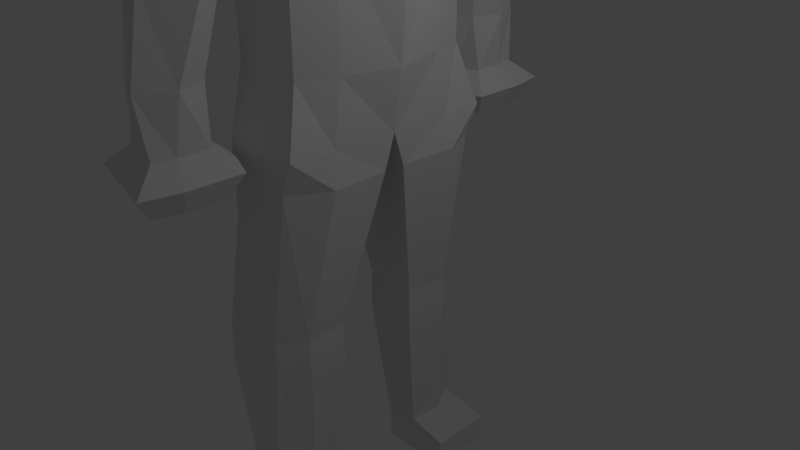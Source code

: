 # Source: human.blend  (saved by Blender 2.79.0; exported with 4.5.12 LTS)
import bpy
from mathutils import Matrix  # noqa: F401  (used for matrix-valued properties, if any)

bpy.ops.wm.read_factory_settings(use_empty=True)
scene = bpy.context.scene
scene.name = 'Scene'

# ---- collections
col_collection_1 = bpy.data.collections.new('Collection 1'); scene.collection.children.link(col_collection_1)

# ---- materials (node trees are filled in below, after node groups)
mat_material = bpy.data.materials.new('Material')
mat_material.alpha_threshold = 0.0
mat_material.use_transparent_shadow = False
mat_material.roughness = 0.5
mat_material.line_color = (0.0, 0.0, 0.0, 1.0)

# ---- material node trees

# ---- world
world_world = bpy.data.worlds.new('World'); scene.world = world_world
world_world.color = (0.05088, 0.05088, 0.05088)
world_world.use_sun_shadow = False
world_world.sun_shadow_jitter_overblur = 0.0
world_world.cycles.sampling_method = 'MANUAL'

# ---- cameras
cam_camera = bpy.data.cameras.new('Camera')
cam_camera.clip_end = 100.0
cam_camera.lens = 35.0
cam_camera.sensor_width = 32.0
cam_camera.sensor_height = 18.0
cam_camera.ortho_scale = 7.314
cam_camera.dof.focus_distance = 0.0
cam_camera.dof.aperture_fstop = 128.0

# ---- lights
light_lamp = bpy.data.lights.new('Lamp', 'POINT')
light_lamp.transmission_factor = 0.0
light_lamp.cutoff_distance = 30.0
light_lamp.energy = 100.0
light_lamp.shadow_buffer_clip_start = 1.001
light_lamp.shadow_soft_size = 0.1
light_lamp.shadow_maximum_resolution = 0.006
light_lamp.use_absolute_resolution = True

# ---- meshes
me_cube = bpy.data.meshes.new('Cube')
me_cube.from_pydata([(0.6065, 0.8698, 7.525), (-0.06629, 0.7494, 6.698), (-0.7782, 0.3908, 7.252), (0.7782, 0.721, 9.252), (-0.803, 0.3674, 6.707), (-0.05602, 1.766e-07, 6.429), (-0.7782, 0.721, 9.252), (0.7858, 6.641e-09, 6.847), (-0.01179, 0.7543, 7.027), (0.9531, 0.9126, 8.802), (-0.8359, 2.456e-07, 6.699), (0.609, 1.788e-07, 6.161), (-0.9531, 2.527e-07, 7.237), (-1.196, 2.384e-07, 6.161), (-0.9531, 0.9126, 8.252), (0.9531, -6.186e-07, 9.477), (2.799e-07, 0.9126, 9.477), (-0.9559, 1.533, 6.161), (-0.9531, 1.4e-07, 9.477), (2.728e-07, 1.223, 8.252), (-1.233, 2.219e-07, 8.252), (0.04349, 1.725, 6.161), (1.293, -3.924e-07, 8.003), (-1.157e-07, -1.302e-07, 9.826), (-0.05602, 1.743e-07, 6.696), (0.4841, 1.788e-07, 1.79), (0.4419, 1.472, 1.79), (-1.196, 2.384e-07, 1.79), (-0.9414, 1.178, 1.847), (-0.6588, 0.461, 7.217), (-0.7145, 2.348e-07, 6.657), (-0.657, 0.7508, 9.287), (-0.6883, 0.461, 6.705), (-0.8046, 0.9799, 8.252), (-1.01, 2.291e-07, 6.161), (-0.4, 1.563, 6.161), (-0.8046, 9.792e-08, 9.556), (-0.8134, 2.405e-07, 7.153), (-0.3569, 2.291e-07, 1.79), (-0.5216, 1.563, 1.79), (-1.076, 1.533, 5.32), (-1.37, 2.384e-07, 5.32), (1.028, 1.788e-07, 5.047), (0.2754, 1.725, 5.047), (-1.01, 2.291e-07, 5.047), (-1.076, 1.533, 5.106), (0.926, 1.788e-07, 4.568), (-1.01, 2.291e-07, 4.833), (-0.5365, 1.563, 5.106), (-1.37, 2.384e-07, 5.106), (0.2754, 1.725, 4.833), (-0.8893, 1.117, 4.1), (0.7355, 1.788e-07, 4.1), (-0.8673, 2.291e-07, 4.1), (-0.8129, 1.326, 4.1), (-1.054, 2.384e-07, 4.1), (0.2651, 1.235, 4.1), (-0.8893, 1.117, 2.594), (0.609, 1.788e-07, 2.594), (-0.8673, 2.291e-07, 2.594), (-0.3789, 1.326, 2.594), (-1.054, 2.384e-07, 2.594), (0.2651, 1.235, 2.594), (-0.231, 2.339, 5.506), (-0.855, 2.225, 5.52), (-0.5181, 2.405, 5.52), (-0.1878, 2.023, 2.688), (-0.03032, 2.409, 2.688), (-0.2209, 2.827, 2.688), (0.1826, 1.85, 1.727), (-0.8154, 2.342, 2.688), (-0.7372, 2.021, 2.688), (-0.3964, 1.885, 2.688), (-0.457, 2.765, 2.688), (-0.709, 2.604, 2.688), (0.4841, 0.1423, 1.346), (0.2683, 1.472, 1.346), (-0.3569, 0.1423, 1.346), (-0.8126, 0.1423, 1.346), (-1.016, 1.143, 1.346), (-0.5216, 1.563, 1.346), (0.1435, 0.582, -0.7305), (-0.05861, 1.497, -0.7305), (-0.2145, 0.582, -0.7305), (-0.6099, 0.582, -0.7305), (-0.8179, 1.619, -0.7305), (-0.3967, 1.64, -0.7305), (0.1557, 0.5726, -1.281), (-0.0469, 1.507, -1.281), (-0.2196, 0.5726, -1.281), (-0.6172, 0.5726, -1.281), (-0.825, 1.628, -1.281), (-0.4012, 1.648, -1.281), (0.1001, 0.7205, -3.001), (-0.09511, 1.607, -3.001), (-0.01449, 0.7205, -3.158), (-0.3796, 0.7205, -3.158), (-0.59, 1.508, -3.158), (-0.367, 1.524, -3.158), (0.1001, 0.7205, -3.557), (0.07845, 1.607, -3.557), (-0.2838, 0.7205, -3.557), (-0.3796, 0.7205, -3.557), (-0.5394, 1.508, -3.557), (-0.4181, 1.524, -3.557), (0.6438, 0.7539, -3.158), (0.6221, 1.64, -3.158), (0.6438, 0.7539, -3.557), (0.6221, 1.64, -3.557), (-0.08977, 2.072, 1.983), (-0.08977, 2.485, 1.983), (-0.1416, 2.759, 1.983), (0.009776, 1.99, 1.429), (-0.7607, 2.345, 1.983), (-0.7607, 1.932, 1.983), (-0.4026, 1.954, 1.983), (-0.4544, 2.706, 1.983), (-0.8125, 2.618, 1.983), (0.1826, 2.587, 1.727), (0.09007, 3.075, 1.727), (-1.015, 2.336, 1.727), (-1.015, 1.599, 1.727), (-0.3757, 1.638, 1.727), (-0.4682, 2.953, 1.727), (-1.107, 2.825, 1.727), (0.009776, 2.52, 1.429), (-0.05682, 2.872, 1.429), (0.009776, 1.99, 1.429), (-0.8517, 2.34, 1.429), (-0.8517, 1.81, 1.429), (-0.3919, 1.838, 1.429), (-0.4585, 2.809, 1.429), (-0.9183, 2.692, 1.429), (-0.1239, 2.52, 1.348), (-0.05682, 2.872, 1.429), (-0.7795, 2.34, 1.348), (-0.8517, 1.81, 1.429), (-0.3919, 1.838, 1.429), (-0.4585, 2.809, 1.429), (-0.9183, 2.692, 1.429), (-0.8656, 0.1203, 7.245), (-0.8195, 0.1744, 6.703), (-0.8656, 0.2947, 9.365), (0.694, 0.4435, 7.209), (-0.06116, 0.3452, 6.563), (0.8656, 0.4735, 9.366), (-1.15, 0.3905, 8.252), (0.3262, 0.8624, 6.161), (-1.076, 0.7666, 6.161), (1.123, 0.241, 8.636), (8.207e-08, 0.3905, 9.731), (-0.03391, 0.3477, 6.862), (0.463, 0.8624, 1.79), (-1.188, 0.7666, 1.79), (-0.7308, 0.3096, 9.422), (0.6518, 0.8624, 5.047), (-1.223, 0.7666, 5.32), (0.5515, 0.8624, 4.701), (-1.223, 0.7666, 5.106), (0.4371, 0.7439, 4.1), (-1.046, 0.6481, 4.1), (0.4371, 0.7439, 2.594), (-1.046, 0.6481, 2.594), (0.5338, 0.9336, 1.346), (-1.188, 0.8378, 1.346), (0.2, 1.166, -0.7305), (-0.9883, 1.101, -0.7305), (0.2119, 1.166, -1.281), (-0.9955, 1.1, -1.281), (0.1601, 1.164, -3.001), (-0.7592, 1.114, -3.158), (0.0893, 1.164, -3.557), (-0.7592, 1.114, -3.557), (-0.6535, 1.122, -3.557), (0.6329, 1.197, -3.158), (0.6329, 1.197, -3.557), (0.6018, 1.013, 8.268), (-0.9087, 0.864, 7.999), (-0.002989, 1.114, 7.942), (-1.248, 2.297e-07, 7.995), (1.207, -2.913e-07, 7.961), (-0.7677, 0.9219, 7.99), (0.8941, 0.5373, 8.091), (-1.078, 0.3662, 7.997), (-0.4843, 2.621, 3.737), (-0.226, 2.626, 3.736), (-0.4574, 1.752, 3.886), (-0.8837, 1.809, 3.851), (0.1037, 2.088, 3.743), (0.01572, 1.849, 3.734), (-0.9296, 2.013, 3.87), (-0.7737, 2.462, 3.791)], [], [(29, 8, 1, 32), (162, 57, 28, 153), (140, 2, 4, 141), (32, 1, 21, 35), (146, 142, 6, 14), (181, 29, 2, 177), (31, 33, 14, 6), (3, 9, 19, 16), (176, 0, 8, 178), (183, 146, 14, 177), (151, 24, 5, 144), (144, 5, 11, 147), (37, 12, 10, 30), (182, 149, 22, 180), (149, 145, 15, 22), (30, 10, 13, 34), (145, 150, 23, 15), (154, 142, 18, 36), (141, 4, 17, 148), (143, 7, 24, 151), (28, 39, 80, 79), (161, 58, 25, 152), (60, 62, 26, 39), (59, 61, 27, 38), (58, 59, 38, 25), (57, 60, 39, 28), (39, 26, 76, 80), (150, 154, 36, 23), (5, 30, 34, 11), (24, 37, 30, 5), (16, 19, 33, 31), (178, 8, 29, 181), (4, 32, 35, 17), (2, 29, 32, 4), (40, 17, 64), (11, 34, 44, 42), (34, 13, 41, 44), (21, 43, 63), (147, 11, 42, 155), (148, 17, 40, 156), (188, 189, 66, 67), (42, 44, 47, 46), (44, 41, 49, 47), (185, 188, 67, 68), (155, 42, 46, 157), (156, 40, 45, 158), (45, 48, 54, 51), (46, 47, 53, 52), (47, 49, 55, 53), (48, 50, 56, 54), (157, 46, 52, 159), (158, 45, 51, 160), (51, 54, 60, 57), (52, 53, 59, 58), (53, 55, 61, 59), (54, 56, 62, 60), (159, 52, 58, 161), (160, 51, 57, 162), (17, 35, 65, 64), (35, 21, 63, 65), (184, 185, 68, 73), (186, 187, 71, 72), (68, 67, 110, 111), (66, 72, 115, 109), (73, 68, 111, 116), (67, 66, 109, 110), (187, 190, 70, 71), (189, 186, 72, 66), (190, 191, 74, 70), (191, 184, 73, 74), (164, 79, 85, 166), (75, 77, 83, 81), (38, 27, 78, 77), (25, 38, 77, 75), (153, 28, 79, 164), (152, 25, 75, 163), (85, 86, 92, 91), (86, 82, 88, 92), (163, 75, 81, 165), (80, 76, 82, 86), (79, 80, 86, 85), (77, 78, 84, 83), (168, 91, 97, 170), (87, 89, 95, 93), (83, 84, 90, 89), (81, 83, 89, 87), (166, 85, 91, 168), (165, 81, 87, 167), (95, 96, 102, 101), (97, 98, 104, 103), (167, 87, 93, 169), (92, 88, 94, 98), (91, 92, 98, 97), (89, 90, 96, 95), (173, 101, 102, 172), (171, 99, 101, 173), (93, 95, 101, 99), (170, 97, 103, 172), (171, 100, 108, 175), (98, 94, 100, 104), (174, 105, 107, 175), (100, 94, 106, 108), (169, 93, 105, 174), (93, 99, 107, 105), (109, 115, 122, 69), (116, 111, 119, 123), (110, 109, 69, 118), (114, 113, 120, 121), (70, 74, 117, 113), (74, 73, 116, 117), (72, 71, 114, 115), (71, 70, 113, 114), (121, 120, 128, 129), (122, 121, 129, 130), (124, 123, 131, 132), (120, 124, 132, 128), (111, 110, 118, 119), (113, 117, 124, 120), (117, 116, 123, 124), (115, 114, 121, 122), (130, 129, 136, 137), (132, 131, 138, 139), (127, 137, 136, 135, 139, 138, 134, 133), (128, 132, 139, 135), (118, 69, 112, 125), (123, 119, 126, 131), (69, 122, 130, 112), (119, 118, 125, 126), (129, 128, 135, 136), (125, 112, 127, 133), (131, 126, 134, 138), (112, 130, 137, 127), (126, 125, 133, 134), (94, 169, 174, 106), (106, 174, 175, 108), (99, 171, 175, 107), (96, 170, 172, 102), (100, 171, 173, 104), (104, 173, 172, 103), (88, 167, 169, 94), (82, 165, 167, 88), (84, 166, 168, 90), (90, 168, 170, 96), (76, 163, 165, 82), (26, 152, 163, 76), (27, 153, 164, 78), (78, 164, 166, 84), (55, 160, 162, 61), (56, 159, 161, 62), (49, 158, 160, 55), (50, 157, 159, 56), (41, 156, 158, 49), (43, 155, 157, 50), (13, 148, 156, 41), (21, 147, 155, 43), (16, 31, 154, 150), (62, 161, 152, 26), (0, 143, 151, 8), (10, 141, 148, 13), (31, 6, 142, 154), (3, 16, 150, 145), (9, 3, 145, 149), (176, 9, 149, 182), (1, 144, 147, 21), (8, 151, 144, 1), (179, 20, 146, 183), (20, 18, 142, 146), (12, 140, 141, 10), (61, 162, 153, 27), (12, 179, 183, 140), (0, 176, 182, 143), (19, 178, 181, 33), (143, 182, 180, 7), (140, 183, 177, 2), (9, 176, 178, 19), (33, 181, 177, 14), (64, 65, 184, 191), (40, 64, 191, 190), (50, 48, 186, 189), (45, 40, 190, 187), (48, 45, 187, 186), (65, 63, 185, 184), (63, 43, 188, 185), (43, 50, 189, 188)])
me_cube.materials.append(mat_material)
me_cube.use_remesh_preserve_volume = False
me_cube.use_remesh_preserve_attributes = False
me_cube.use_mirror_vertex_groups = False
me_cube.update()
arm_armature = bpy.data.armatures.new('Armature')  # bones are not reproduced

# ---- objects
ob_armature = bpy.data.objects.new('Armature', arm_armature)
ob_cube = bpy.data.objects.new('Cube', me_cube)
ob_lamp = bpy.data.objects.new('Lamp', light_lamp)
ob_camera = bpy.data.objects.new('Camera', cam_camera)

# ---- transforms, parenting, visibility, modifiers, constraints
ob_armature.location = (-0.1574, 0.6749, 1.581)
ob_armature.show_in_front = True
ob_armature.lineart.crease_threshold = 0.0
ob_cube.parent = ob_armature
ob_cube.matrix_parent_inverse = Matrix(((1.0, 0.0, 0.0, 0.1574), (0.0, 1.0, 0.0, -0.6749), (0.0, 0.0, 1.0, -1.581), (0.0, 0.0, 0.0, 1.0)))
ob_cube.location = (0.0, 0.0, 0.0)
ob_cube.lock_rotations_4d = False
ob_cube.empty_display_type = 'ARROWS'
ob_cube.lineart.crease_threshold = 0.0
_vg = ob_cube.vertex_groups.new(name='Bone.000.R')
for _i, _w in zip([25, 26, 27, 28, 38, 39, 41, 42, 44, 46, 47, 49, 51, 52, 53, 54, 55, 56, 57, 58, 59, 60, 61, 62, 75, 76, 77, 78, 79, 80, 81, 82, 83, 84, 85, 86, 87, 89, 90, 91, 152, 153, 156, 157, 158, 159, 160, 161, 162, 163, 164, 165, 166, 168], [0.955, 0.9553, 0.9485, 0.9459, 0.9684, 0.9481, 0.04214, 0.005408, 0.0743, 0.06215, 0.1014, 0.05746, 0.1779, 0.1485, 0.236, 0.1676, 0.2162, 0.1554, 0.8435, 0.8166, 0.8316, 0.8449, 0.835, 0.8515, 0.9817, 0.9492, 0.9901, 0.9844, 0.9436, 0.9368, 0.8327, 0.05055, 0.9176, 0.8419, 0.1706, 0.07782, 0.07325, 0.0709, 0.1016, 0.04299, 0.9671, 0.9512, 0.01415, 0.05317, 0.04208, 0.1566, 0.1886, 0.8395, 0.8404, 0.9704, 0.9629, 0.09497, 0.4745, 0.08855]): _vg.add([_i], _w, 'REPLACE')
_vg = ob_cube.vertex_groups.new(name='Bone.001.R')
for _i, _w in zip([76, 79, 80, 81, 82, 83, 84, 85, 86, 87, 88, 89, 90, 91, 92, 93, 94, 95, 96, 97, 98, 99, 100, 101, 102, 103, 104, 105, 106, 107, 108, 164, 165, 166, 167, 168, 169, 170, 172, 173, 174], [0.03704, 0.04265, 0.05468, 0.1672, 0.949, 0.08222, 0.1576, 0.8285, 0.9215, 0.9296, 0.9874, 0.9281, 0.8965, 0.95, 0.9755, 0.94, 0.92, 0.8527, 0.9422, 0.9275, 0.9174, 0.1662, 0.1724, 0.5321, 0.556, 0.5674, 0.5205, 0.1912, 0.1632, 0.02481, 0.0826, 0.003183, 0.9049, 0.5248, 0.9863, 0.9084, 0.9351, 0.9352, 0.6063, 0.5669, 0.1549]): _vg.add([_i], _w, 'REPLACE')
_vg = ob_cube.vertex_groups.new(name='Bone.002.R')
for _i, _w in zip([93, 94, 95, 96, 97, 98, 99, 100, 101, 102, 103, 104, 105, 106, 107, 108, 169, 170, 171, 172, 173, 174, 175], [0.05743, 0.07918, 0.1462, 0.05595, 0.07086, 0.08207, 0.8336, 0.8275, 0.4687, 0.4443, 0.4323, 0.4793, 0.8084, 0.8367, 0.9626, 0.9173, 0.06434, 0.0618, 0.9824, 0.393, 0.4327, 0.845, 0.9892]): _vg.add([_i], _w, 'REPLACE')
_vg = ob_cube.vertex_groups.new(name='Bone.003')
for _i, _w in zip([0, 1, 2, 4, 5, 7, 8, 10, 11, 12, 13, 14, 17, 20, 21, 24, 25, 27, 28, 29, 30, 32, 33, 34, 35, 37, 40, 41, 42, 43, 44, 45, 46, 47, 48, 49, 50, 51, 52, 53, 54, 55, 56, 57, 58, 59, 60, 61, 62, 140, 141, 143, 144, 146, 147, 148, 151, 153, 155, 156, 157, 158, 159, 160, 161, 162, 177, 178, 179, 181, 183], [0.0547, 0.6059, 0.1994, 0.6652, 0.8875, 0.0753, 0.1843, 0.6848, 0.9431, 0.2723, 0.6525, 0.01713, 0.1285, 0.05314, 0.1067, 0.2198, 0.02284, 0.02265, 0.006663, 0.1957, 0.6468, 0.6381, 0.01293, 0.6104, 0.09216, 0.3756, 0.08671, 0.6466, 0.9189, 0.1092, 0.5375, 0.08845, 0.883, 0.5409, 0.01239, 0.6337, 0.1084, 0.5887, 0.7947, 0.579, 0.5632, 0.6029, 0.5991, 0.1113, 0.1627, 0.1286, 0.108, 0.1253, 0.1103, 0.24, 0.7149, 0.05243, 0.6859, 0.03803, 0.7331, 0.5659, 0.2105, 0.005899, 0.7811, 0.5931, 0.7512, 0.5992, 0.7434, 0.6307, 0.1335, 0.1183, 0.04699, 0.0302, 0.07873, 0.0482, 0.06973]): _vg.add([_i], _w, 'REPLACE')
_vg = ob_cube.vertex_groups.new(name='Bone.004')
for _i, _w in zip([0, 1, 2, 3, 4, 5, 6, 7, 8, 9, 10, 11, 12, 13, 14, 15, 16, 18, 19, 20, 22, 23, 24, 29, 30, 31, 32, 33, 34, 36, 37, 41, 44, 140, 141, 142, 143, 144, 145, 146, 147, 148, 149, 150, 151, 154, 176, 177, 178, 179, 180, 181, 182, 183], [0.6661, 0.259, 0.7438, 0.1793, 0.2156, 0.08981, 0.5607, 0.8456, 0.7438, 0.1775, 0.2497, 0.002653, 0.6764, 0.08888, 0.829, 0.1646, 0.4648, 0.5274, 0.7319, 0.8408, 0.06126, 0.4407, 0.7653, 0.7438, 0.276, 0.5456, 0.2224, 0.8198, 0.105, 0.5165, 0.5679, 0.01576, 0.002103, 0.7113, 0.2283, 0.5426, 0.7807, 0.2577, 0.1548, 0.8407, 0.06471, 0.06842, 0.05962, 0.448, 0.7508, 0.5246, 0.3945, 0.842, 0.7451, 0.8348, 0.08806, 0.8331, 0.2045, 0.8439]): _vg.add([_i], _w, 'REPLACE')
_vg = ob_cube.vertex_groups.new(name='Bone.005')
for _i, _w in zip([0, 2, 3, 6, 7, 8, 9, 14, 15, 16, 18, 19, 20, 22, 23, 29, 31, 33, 36, 142, 143, 145, 146, 149, 150, 154, 176, 177, 178, 179, 180, 181, 182, 183], [0.2684, 0.003551, 0.8205, 0.4296, 0.07339, 0.02054, 0.8225, 0.1322, 0.8388, 0.5318, 0.4668, 0.2404, 0.0994, 0.9305, 0.5583, 0.003252, 0.4464, 0.1435, 0.4786, 0.4496, 0.1604, 0.8458, 0.1095, 0.9385, 0.5505, 0.4698, 0.5933, 0.1015, 0.2072, 0.0769, 0.9029, 0.1095, 0.782, 0.07743]): _vg.add([_i], _w, 'REPLACE')
_vg = ob_cube.vertex_groups.new(name='Bone.006.R')
for _i, _w in zip([1, 2, 4, 8, 10, 11, 12, 13, 17, 21, 29, 30, 32, 34, 35, 37, 40, 41, 42, 43, 44, 45, 46, 47, 48, 49, 50, 51, 52, 53, 54, 55, 56, 57, 59, 60, 61, 62, 63, 64, 65, 140, 141, 144, 147, 148, 155, 156, 157, 158, 159, 160, 162, 186, 187, 188, 189, 190], [0.1224, 0.007672, 0.1087, 0.02187, 0.05374, 0.0001518, 0.006946, 0.2384, 0.8503, 0.8702, 0.0157, 0.06587, 0.1292, 0.2639, 0.8818, 0.02339, 0.8951, 0.2689, 0.03915, 0.8431, 0.3578, 0.8097, 0.0456, 0.3325, 0.9247, 0.2779, 0.7424, 0.2133, 0.0504, 0.1706, 0.2465, 0.1667, 0.2123, 0.0234, 0.01992, 0.0253, 0.01911, 0.009276, 0.9544, 0.9489, 0.9533, 0.00277, 0.04086, 0.04865, 0.1933, 0.3515, 0.1714, 0.3418, 0.1687, 0.3219, 0.08753, 0.1651, 0.01868, 0.04262, 0.05081, 0.03073, 0.03967, 0.0536]): _vg.add([_i], _w, 'REPLACE')
_vg = ob_cube.vertex_groups.new(name='Bone.007.R')
for _i, _w in zip([43, 45, 48, 50, 56, 64, 65, 66, 67, 68, 69, 70, 71, 72, 73, 74, 109, 110, 111, 112, 113, 114, 115, 116, 117, 118, 119, 120, 121, 122, 123, 124, 125, 126, 127, 128, 129, 130, 131, 132, 133, 134, 135, 136, 137, 138, 139, 184, 185, 186, 187, 188, 189, 190, 191], [0.02033, 0.08786, 0.024, 0.1341, 0.01172, 0.004939, 0.0141, 0.998, 0.9986, 0.9992, 0.9999, 0.9983, 0.9977, 0.9978, 0.9996, 1.0, 0.9998, 0.9998, 0.9999, 0.9999, 0.9998, 0.9997, 0.9997, 0.9999, 0.9999, 0.9999, 0.9999, 0.9999, 0.9999, 0.9999, 0.9999, 1.0, 1.0, 0.9999, 1.0, 0.9999, 0.9999, 0.9999, 1.0, 1.0, 1.0, 1.0, 1.0, 1.0, 1.0, 1.0, 1.0, 0.9889, 0.9832, 0.9486, 0.9432, 0.9526, 0.9454, 0.9394, 0.981]): _vg.add([_i], _w, 'REPLACE')
_vg = ob_cube.vertex_groups.new(name='Bone.000.L')
_vg = ob_cube.vertex_groups.new(name='Bone.001.L')
_vg = ob_cube.vertex_groups.new(name='Bone.002.L')
_vg = ob_cube.vertex_groups.new(name='Bone.006.L')
_vg = ob_cube.vertex_groups.new(name='Bone.007.L')
_m = ob_cube.modifiers.new('Mirror', 'MIRROR')
_m.use_axis = (False, True, False)
_m = ob_cube.modifiers.new('Armature', 'ARMATURE')
_m.object = ob_armature
ob_lamp.location = (4.076, 1.005, 5.904)
ob_lamp.rotation_euler = (0.6503, 0.05522, 1.866)
ob_lamp.lock_rotations_4d = False
ob_lamp.empty_display_type = 'ARROWS'
ob_lamp.color = (0.0, 0.0, 0.0, 0.0)
ob_lamp.lineart.crease_threshold = 0.0
ob_camera.location = (7.481, -6.508, 5.344)
ob_camera.rotation_euler = (1.109, 0.0, 0.8149)
ob_camera.lock_rotations_4d = False
ob_camera.empty_display_type = 'ARROWS'
ob_camera.color = (0.0, 0.0, 0.0, 0.0)
ob_camera.display_type = 'WIRE'
ob_camera.lineart.crease_threshold = 0.0

# ---- collection membership
col_collection_1.objects.link(ob_armature)
col_collection_1.objects.link(ob_cube)
col_collection_1.objects.link(ob_lamp)
col_collection_1.objects.link(ob_camera)

# ---- scene / render settings (as saved in the file)
scene.camera = ob_camera
scene.frame_start = 1; scene.frame_end = 250; scene.frame_set(211)
scene.render.engine = 'BLENDER_EEVEE_NEXT'
scene.render.resolution_percentage = 50
scene.render.dither_intensity = 0.0
scene.cycles.use_denoising = False
scene.cycles.samples = 128
scene.cycles.sampling_pattern = 'TABULATED_SOBOL'
scene.cycles.use_adaptive_sampling = False
scene.cycles.use_light_tree = False
scene.cycles.blur_glossy = 0.0
scene.cycles.sample_clamp_indirect = 0.0
scene.view_settings.view_transform = 'Standard'
bpy.context.view_layer.update()

